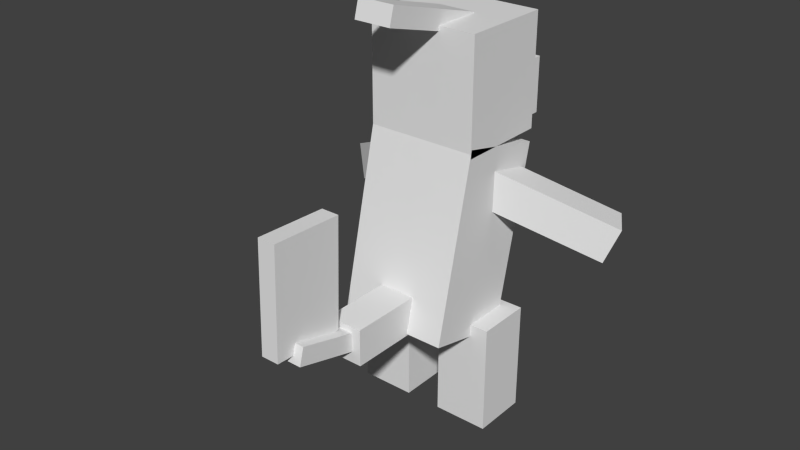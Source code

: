 # Source: Charmeleon.blend  (saved by Blender 2.76.0; exported with 4.5.12 LTS)
import bpy
from mathutils import Matrix  # noqa: F401  (used for matrix-valued properties, if any)

bpy.ops.wm.read_factory_settings(use_empty=True)
scene = bpy.context.scene
scene.name = 'Scene'

# ---- collections
col_collection_1 = bpy.data.collections.new('Collection 1'); scene.collection.children.link(col_collection_1)

# ---- materials (node trees are filled in below, after node groups)
mat_body = bpy.data.materials.new('Body')
mat_body.alpha_threshold = 0.0
mat_body.use_transparent_shadow = False
mat_body.roughness = 0.5
mat_flame = bpy.data.materials.new('Flame')
mat_flame.alpha_threshold = 0.0
mat_flame.use_transparent_shadow = False
mat_flame.roughness = 0.5

# ---- material node trees

# ---- world
world_world = bpy.data.worlds.new('World'); scene.world = world_world
world_world.color = (0.05088, 0.05088, 0.05088)
world_world.use_sun_shadow = False
world_world.sun_shadow_jitter_overblur = 0.0
world_world.cycles.sampling_method = 'MANUAL'
world_world.cycles.sample_map_resolution = 256

# ---- meshes
me_body = bpy.data.meshes.new('body')
me_body.from_pydata([(0.1875, -0.3396, -0.08195), (-0.1875, -0.3396, -0.08195), (-0.1875, 0.2693, -0.2225), (0.1875, 0.2693, -0.2225), (-0.1875, -0.2693, 0.2225), (0.1875, -0.2693, 0.2225), (0.1875, 0.3396, 0.08195), (-0.1875, 0.3396, 0.08195)], [], [(0, 1, 2, 3), (4, 5, 6, 7), (3, 2, 7, 6), (5, 4, 1, 0), (5, 0, 3, 6), (1, 4, 7, 2)])
_uv = me_body.uv_layers.new(name='UVMap')
_uv.uv.foreach_set('vector', [0.3281, 0.03125, 0.4219, 0.03125, 0.4219, 0.3438, 0.3281, 0.3438, 0.5, 0.03125, 0.5938, 0.03125, 0.5938, 0.3438, 0.5, 0.3438, 0.3281, 0.3438, 0.4219, 0.3438, 0.4219, 0.5, 0.3281, 0.5, 0.4219, 0.3438, 0.5156, 0.3438, 0.5156, 0.5, 0.4219, 0.5, 0.25, 0.03125, 0.3281, 0.03125, 0.3281, 0.3438, 0.25, 0.3438, 0.4219, 0.03125, 0.5, 0.03125, 0.5, 0.3438, 0.4219, 0.3438])
me_body.materials.append(mat_body)
me_body.use_remesh_preserve_volume = False
me_body.use_remesh_preserve_attributes = False
me_body.use_mirror_vertex_groups = False
me_body.update()
me_rightleg = bpy.data.meshes.new('rightleg')
me_rightleg.from_pydata([(0.09375, -0.375, -0.09375), (-0.09375, -0.375, -0.09375), (-0.09375, 0.0, -0.09375), (0.09375, 0.0, -0.09375), (-0.09375, -0.375, 0.09375), (0.09375, -0.375, 0.09375), (0.09375, 0.0, 0.09375), (-0.09375, 0.0, 0.09375)], [], [(0, 1, 2, 3), (4, 5, 6, 7), (3, 2, 7, 6), (5, 4, 1, 0), (5, 0, 3, 6), (1, 4, 7, 2)])
_uv = me_rightleg.uv_layers.new(name='UVMap')
_uv.uv.foreach_set('vector', [0.04688, 0.3125, 0.09375, 0.3125, 0.09375, 0.5, 0.04688, 0.5, 0.1406, 0.3125, 0.1875, 0.3125, 0.1875, 0.5, 0.1406, 0.5, 0.04688, 0.5, 0.09375, 0.5, 0.09375, 0.5938, 0.04688, 0.5938, 0.09375, 0.5, 0.1406, 0.5, 0.1406, 0.5938, 0.09375, 0.5938, 0.0, 0.3125, 0.04688, 0.3125, 0.04688, 0.5, 0.0, 0.5, 0.09375, 0.3125, 0.1406, 0.3125, 0.1406, 0.5, 0.09375, 0.5])
me_rightleg.materials.append(mat_body)
me_rightleg.use_remesh_preserve_volume = False
me_rightleg.use_remesh_preserve_attributes = False
me_rightleg.use_mirror_vertex_groups = False
me_rightleg.update()
me_rightarm = bpy.data.meshes.new('rightarm')
me_rightarm.from_pydata([(0.3398, -0.1137, -0.2661), (0.2991, -0.2288, -0.2395), (-0.05166, -0.059, -0.04078), (-0.01097, 0.05616, -0.06736), (0.3618, -0.226, -0.1314), (0.4025, -0.1109, -0.1579), (0.05166, 0.059, 0.04078), (0.01097, -0.05616, 0.06736)], [], [(0, 1, 2, 3), (4, 5, 6, 7), (3, 2, 7, 6), (5, 4, 1, 0), (5, 0, 3, 6), (1, 4, 7, 2)])
_uv = me_rightarm.uv_layers.new(name='UVMap')
_uv.uv.foreach_set('vector', [0.9062, 0.7188, 0.9375, 0.7188, 0.9375, 0.9375, 0.9062, 0.9375, 0.9688, 0.7188, 1.0, 0.7188, 1.0, 0.9375, 0.9688, 0.9375, 0.9062, 0.9375, 0.9375, 0.9375, 0.9375, 1.0, 0.9062, 1.0, 0.9375, 0.9375, 0.9688, 0.9375, 0.9688, 1.0, 0.9375, 1.0, 0.875, 0.7188, 0.9062, 0.7188, 0.9062, 0.9375, 0.875, 0.9375, 0.9375, 0.7188, 0.9688, 0.7188, 0.9688, 0.9375, 0.9375, 0.9375])
me_rightarm.materials.append(mat_body)
me_rightarm.use_remesh_preserve_volume = False
me_rightarm.use_remesh_preserve_attributes = False
me_rightarm.use_mirror_vertex_groups = False
me_rightarm.update()
me_leftleg = bpy.data.meshes.new('leftleg')
me_leftleg.from_pydata([(0.09375, -0.375, -0.09375), (-0.09375, -0.375, -0.09375), (-0.09375, 0.0, -0.09375), (0.09375, 0.0, -0.09375), (-0.09375, -0.375, 0.09375), (0.09375, -0.375, 0.09375), (0.09375, 0.0, 0.09375), (-0.09375, 0.0, 0.09375)], [], [(0, 1, 2, 3), (4, 5, 6, 7), (3, 2, 7, 6), (5, 4, 1, 0), (5, 0, 3, 6), (1, 4, 7, 2)])
_uv = me_leftleg.uv_layers.new(name='UVMap')
_uv.uv.foreach_set('vector', [0.04688, 0.03125, 0.09375, 0.03125, 0.09375, 0.2188, 0.04688, 0.2188, 0.1406, 0.03125, 0.1875, 0.03125, 0.1875, 0.2188, 0.1406, 0.2188, 0.04688, 0.2188, 0.09375, 0.2188, 0.09375, 0.3125, 0.04688, 0.3125, 0.09375, 0.2188, 0.1406, 0.2188, 0.1406, 0.3125, 0.09375, 0.3125, 0.0, 0.03125, 0.04688, 0.03125, 0.04688, 0.2188, 0.0, 0.2188, 0.09375, 0.03125, 0.1406, 0.03125, 0.1406, 0.2188, 0.09375, 0.2188])
me_leftleg.materials.append(mat_body)
me_leftleg.use_remesh_preserve_volume = False
me_leftleg.use_remesh_preserve_attributes = False
me_leftleg.use_mirror_vertex_groups = False
me_leftleg.update()
me_leftarm = bpy.data.meshes.new('leftarm')
me_leftarm.from_pydata([(-0.2991, -0.2288, -0.2395), (-0.3398, -0.1137, -0.2661), (0.01097, 0.05616, -0.06736), (0.05166, -0.059, -0.04078), (-0.4025, -0.1109, -0.1579), (-0.3618, -0.226, -0.1314), (-0.01097, -0.05616, 0.06736), (-0.05166, 0.059, 0.04078)], [], [(0, 1, 2, 3), (4, 5, 6, 7), (3, 2, 7, 6), (5, 4, 1, 0), (5, 0, 3, 6), (1, 4, 7, 2)])
_uv = me_leftarm.uv_layers.new(name='UVMap')
_uv.uv.foreach_set('vector', [0.9062, 0.7188, 0.9375, 0.7188, 0.9375, 0.9375, 0.9062, 0.9375, 0.9688, 0.7188, 1.0, 0.7188, 1.0, 0.9375, 0.9688, 0.9375, 0.9062, 0.9375, 0.9375, 0.9375, 0.9375, 1.0, 0.9062, 1.0, 0.9375, 0.9375, 0.9688, 0.9375, 0.9688, 1.0, 0.9375, 1.0, 0.875, 0.7188, 0.9062, 0.7188, 0.9062, 0.9375, 0.875, 0.9375, 0.9375, 0.7188, 0.9688, 0.7188, 0.9688, 0.9375, 0.9375, 0.9375])
me_leftarm.materials.append(mat_body)
me_leftarm.use_remesh_preserve_volume = False
me_leftarm.use_remesh_preserve_attributes = False
me_leftarm.use_mirror_vertex_groups = False
me_leftarm.update()
me_tail1 = bpy.data.meshes.new('tail1')
me_tail1.from_pydata([(0.0625, -0.0625, -0.125), (-0.0625, -0.0625, -0.125), (-0.0625, 0.0625, -0.125), (0.0625, 0.0625, -0.125), (-0.0625, -0.0625, 0.125), (0.0625, -0.0625, 0.125), (0.0625, 0.0625, 0.125), (-0.0625, 0.0625, 0.125)], [], [(0, 1, 2, 3), (4, 5, 6, 7), (3, 2, 7, 6), (5, 4, 1, 0), (5, 0, 3, 6), (1, 4, 7, 2)])
_uv = me_tail1.uv_layers.new(name='UVMap')
_uv.uv.foreach_set('vector', [0.4062, 0.8125, 0.4375, 0.8125, 0.4375, 0.875, 0.4062, 0.875, 0.5, 0.8125, 0.5312, 0.8125, 0.5312, 0.875, 0.5, 0.875, 0.4062, 0.875, 0.4375, 0.875, 0.4375, 1.0, 0.4062, 1.0, 0.4375, 0.875, 0.4688, 0.875, 0.4688, 1.0, 0.4375, 1.0, 0.3438, 0.8125, 0.4062, 0.8125, 0.4062, 0.875, 0.3438, 0.875, 0.4375, 0.8125, 0.5, 0.8125, 0.5, 0.875, 0.4375, 0.875])
me_tail1.materials.append(mat_body)
me_tail1.use_remesh_preserve_volume = False
me_tail1.use_remesh_preserve_attributes = False
me_tail1.use_mirror_vertex_groups = False
me_tail1.update()
me_tail2 = bpy.data.meshes.new('tail2')
me_tail2.from_pydata([(0.03125, -0.06254, -0.1127), (-0.03125, -0.06254, -0.1127), (-0.03125, -0.002167, -0.1288), (0.03125, -0.002167, -0.1288), (-0.03125, 0.002167, 0.1288), (0.03125, 0.002167, 0.1288), (0.03125, 0.06254, 0.1127), (-0.03125, 0.06254, 0.1127)], [], [(0, 1, 2, 3), (4, 5, 6, 7), (3, 2, 7, 6), (5, 4, 1, 0), (5, 0, 3, 6), (1, 4, 7, 2)])
_uv = me_tail2.uv_layers.new(name='UVMap')
_uv.uv.foreach_set('vector', [0.4062, 0.6562, 0.4219, 0.6562, 0.4219, 0.6875, 0.4062, 0.6875, 0.4844, 0.6562, 0.5, 0.6562, 0.5, 0.6875, 0.4844, 0.6875, 0.4062, 0.6875, 0.4219, 0.6875, 0.4219, 0.8125, 0.4062, 0.8125, 0.4219, 0.6875, 0.4375, 0.6875, 0.4375, 0.8125, 0.4219, 0.8125, 0.3438, 0.6562, 0.4062, 0.6562, 0.4062, 0.6875, 0.3438, 0.6875, 0.4219, 0.6562, 0.4844, 0.6562, 0.4844, 0.6875, 0.4219, 0.6875])
me_tail2.materials.append(mat_body)
me_tail2.use_remesh_preserve_volume = False
me_tail2.use_remesh_preserve_attributes = False
me_tail2.use_mirror_vertex_groups = False
me_tail2.update()
me_flame = bpy.data.meshes.new('flame')
me_flame.from_pydata([(0.03125, -0.1917, -0.1184), (-0.03125, -0.1917, -0.1184), (-0.03125, 0.183, -0.1315), (0.03125, 0.183, -0.1315), (-0.03125, -0.183, 0.1315), (0.03125, -0.183, 0.1315), (0.03125, 0.1917, 0.1184), (-0.03125, 0.1917, 0.1184)], [], [(0, 1, 2, 3), (4, 5, 6, 7), (3, 2, 7, 6), (5, 4, 1, 0), (5, 0, 3, 6), (1, 4, 7, 2)])
_uv = me_flame.uv_layers.new(name='UVMap')
_uv.uv.foreach_set('vector', [0.6094, 0.6875, 0.625, 0.6875, 0.625, 0.875, 0.6094, 0.875, 0.6875, 0.6875, 0.7031, 0.6875, 0.7031, 0.875, 0.6875, 0.875, 0.6094, 0.875, 0.625, 0.875, 0.625, 1.0, 0.6094, 1.0, 0.625, 0.875, 0.6406, 0.875, 0.6406, 1.0, 0.625, 1.0, 0.5469, 0.6875, 0.6094, 0.6875, 0.6094, 0.875, 0.5469, 0.875, 0.625, 0.6875, 0.6875, 0.6875, 0.6875, 0.875, 0.625, 0.875])
me_flame.materials.append(mat_flame)
me_flame.use_remesh_preserve_volume = False
me_flame.use_remesh_preserve_attributes = False
me_flame.use_mirror_vertex_groups = False
me_flame.update()
me_head = bpy.data.meshes.new('head')
me_head.from_pydata([(0.1875, 0.0, -0.1562), (-0.1875, 0.0, -0.1562), (-0.1875, 0.375, -0.1562), (0.1875, 0.375, -0.1562), (-0.1875, 0.0, 0.1562), (0.1875, 0.0, 0.1562), (0.1875, 0.375, 0.1562), (-0.1875, 0.375, 0.1562)], [], [(0, 1, 2, 3), (4, 5, 6, 7), (3, 2, 7, 6), (5, 4, 1, 0), (5, 0, 3, 6), (1, 4, 7, 2)])
_uv = me_head.uv_layers.new(name='UVMap')
_uv.uv.foreach_set('vector', [0.07812, 0.6562, 0.1719, 0.6562, 0.1719, 0.8438, 0.07812, 0.8438, 0.25, 0.6562, 0.3438, 0.6562, 0.3438, 0.8438, 0.25, 0.8438, 0.07812, 0.8438, 0.1719, 0.8438, 0.1719, 1.0, 0.07812, 1.0, 0.1719, 0.8438, 0.2656, 0.8438, 0.2656, 1.0, 0.1719, 1.0, 0.0, 0.6562, 0.07812, 0.6562, 0.07812, 0.8438, 0.0, 0.8438, 0.1719, 0.6562, 0.25, 0.6562, 0.25, 0.8438, 0.1719, 0.8438])
me_head.materials.append(mat_body)
me_head.use_remesh_preserve_volume = False
me_head.use_remesh_preserve_attributes = False
me_head.use_mirror_vertex_groups = False
me_head.update()
me_horn = bpy.data.meshes.new('horn')
me_horn.from_pydata([(0.0625, -0.08013, -0.1724), (-0.0625, -0.08013, -0.1724), (-0.0625, -0.01989, -0.189), (0.0625, -0.01989, -0.189), (-0.0625, 0.01989, 0.189), (0.0625, 0.01989, 0.189), (0.0625, 0.08013, 0.1724), (-0.0625, 0.08013, 0.1724)], [], [(0, 1, 2, 3), (4, 5, 6, 7), (3, 2, 7, 6), (5, 4, 1, 0), (5, 0, 3, 6), (1, 4, 7, 2)])
_uv = me_horn.uv_layers.new(name='UVMap')
_uv.uv.foreach_set('vector', [0.6875, 0.03125, 0.7188, 0.03125, 0.7188, 0.0625, 0.6875, 0.0625, 0.8125, 0.03125, 0.8438, 0.03125, 0.8438, 0.0625, 0.8125, 0.0625, 0.6875, 0.0625, 0.7188, 0.0625, 0.7188, 0.25, 0.6875, 0.25, 0.7188, 0.0625, 0.75, 0.0625, 0.75, 0.25, 0.7188, 0.25, 0.5938, 0.03125, 0.6875, 0.03125, 0.6875, 0.0625, 0.5938, 0.0625, 0.7188, 0.03125, 0.8125, 0.03125, 0.8125, 0.0625, 0.7188, 0.0625])
me_horn.materials.append(mat_body)
me_horn.use_remesh_preserve_volume = False
me_horn.use_remesh_preserve_attributes = False
me_horn.use_mirror_vertex_groups = False
me_horn.update()
me_snout = bpy.data.meshes.new('snout')
me_snout.from_pydata([(0.125, -0.09375, -0.09375), (-0.125, -0.09375, -0.09375), (-0.125, 0.09375, -0.09375), (0.125, 0.09375, -0.09375), (-0.125, -0.09375, 0.09375), (0.125, -0.09375, 0.09375), (0.125, 0.09375, 0.09375), (-0.125, 0.09375, 0.09375)], [], [(0, 1, 2, 3), (4, 5, 6, 7), (3, 2, 7, 6), (5, 4, 1, 0), (5, 0, 3, 6), (1, 4, 7, 2)])
_uv = me_snout.uv_layers.new(name='UVMap')
_uv.uv.foreach_set('vector', [0.6406, 0.2812, 0.7031, 0.2812, 0.7031, 0.375, 0.6406, 0.375, 0.75, 0.2812, 0.8125, 0.2812, 0.8125, 0.375, 0.75, 0.375, 0.6406, 0.375, 0.7031, 0.375, 0.7031, 0.4688, 0.6406, 0.4688, 0.7031, 0.375, 0.7656, 0.375, 0.7656, 0.4688, 0.7031, 0.4688, 0.5938, 0.2812, 0.6406, 0.2812, 0.6406, 0.375, 0.5938, 0.375, 0.7031, 0.2812, 0.75, 0.2812, 0.75, 0.375, 0.7031, 0.375])
me_snout.materials.append(mat_body)
me_snout.use_remesh_preserve_volume = False
me_snout.use_remesh_preserve_attributes = False
me_snout.use_mirror_vertex_groups = False
me_snout.update()

# ---- objects
ob_body = bpy.data.objects.new('body', me_body)
ob_rightleg = bpy.data.objects.new('rightleg', me_rightleg)
ob_rightarm = bpy.data.objects.new('rightarm', me_rightarm)
ob_leftleg = bpy.data.objects.new('leftleg', me_leftleg)
ob_leftarm = bpy.data.objects.new('leftarm', me_leftarm)
ob_tail1 = bpy.data.objects.new('tail1', me_tail1)
ob_tail2 = bpy.data.objects.new('tail2', me_tail2)
ob_flame = bpy.data.objects.new('flame', me_flame)
ob_head = bpy.data.objects.new('head', me_head)
ob_horn = bpy.data.objects.new('horn', me_horn)
ob_snout = bpy.data.objects.new('snout', me_snout)

# ---- transforms, parenting, visibility, modifiers, constraints
ob_body.location = (0.0, -0.03985, 0.626)
ob_body.rotation_euler = (1.571, -0.0, 0.0)
ob_body.lineart.crease_threshold = 0.0
ob_rightleg.parent = ob_body
ob_rightleg.matrix_parent_inverse = Matrix(((1.0, 0.0, 0.0, 0.0), (0.0, -1.629e-07, 1.0, -0.626), (0.0, -1.0, -1.629e-07, -0.03985), (0.0, 0.0, 0.0, 1.0)))
ob_rightleg.location = (0.1562, -0.004739, 0.3613)
ob_rightleg.rotation_euler = (1.571, -0.0, 0.0)
ob_rightleg.lineart.crease_threshold = 0.0
ob_rightarm.parent = ob_body
ob_rightarm.matrix_parent_inverse = Matrix(((1.0, 0.0, 0.0, 0.0), (0.0, -1.629e-07, 1.0, -0.626), (0.0, -1.0, -1.629e-07, -0.03985), (0.0, 0.0, 0.0, 1.0)))
ob_rightarm.location = (0.125, 0.0332, 0.8035)
ob_rightarm.rotation_euler = (1.571, -0.0, 0.0)
ob_rightarm.lineart.crease_threshold = 0.0
ob_leftleg.parent = ob_body
ob_leftleg.matrix_parent_inverse = Matrix(((1.0, 0.0, 0.0, 0.0), (0.0, -1.629e-07, 1.0, -0.626), (0.0, -1.0, -1.629e-07, -0.03985), (0.0, 0.0, 0.0, 1.0)))
ob_leftleg.location = (-0.1562, -0.004739, 0.3613)
ob_leftleg.rotation_euler = (1.571, -0.0, 0.0)
ob_leftleg.lineart.crease_threshold = 0.0
ob_leftarm.parent = ob_body
ob_leftarm.matrix_parent_inverse = Matrix(((1.0, 0.0, 0.0, 0.0), (0.0, -1.629e-07, 1.0, -0.626), (0.0, -1.0, -1.629e-07, -0.03985), (0.0, 0.0, 0.0, 1.0)))
ob_leftarm.location = (-0.125, 0.0332, 0.8035)
ob_leftarm.rotation_euler = (1.571, -0.0, 0.0)
ob_leftarm.lineart.crease_threshold = 0.0
ob_tail1.parent = ob_body
ob_tail1.matrix_parent_inverse = Matrix(((1.0, 0.0, 0.0, 0.0), (0.0, -1.629e-07, 1.0, -0.626), (0.0, -1.0, -1.629e-07, -0.03985), (0.0, 0.0, 0.0, 1.0)))
ob_tail1.location = (0.0, -0.3551, 0.4133)
ob_tail1.rotation_euler = (1.571, -0.0, 0.0)
ob_tail1.lineart.crease_threshold = 0.0
ob_tail2.parent = ob_tail1
ob_tail2.matrix_parent_inverse = Matrix(((1.0, 0.0, 0.0, 0.0), (0.0, -1.629e-07, 1.0, -0.4133), (0.0, -1.0, -1.629e-07, -0.3551), (0.0, 0.0, 0.0, 1.0)))
ob_tail2.location = (0.0, -0.5696, 0.4457)
ob_tail2.rotation_euler = (1.571, -0.0, 0.0)
ob_tail2.lineart.crease_threshold = 0.0
ob_flame.parent = ob_tail2
ob_flame.matrix_parent_inverse = Matrix(((1.0, 0.0, 0.0, 0.0), (0.0, -1.629e-07, 1.0, -0.4457), (0.0, -1.0, -1.629e-07, -0.5696), (0.0, 0.0, 0.0, 1.0)))
ob_flame.location = (-0.03125, -0.6223, 0.6562)
ob_flame.rotation_euler = (1.571, -0.0, 0.0)
ob_flame.lineart.crease_threshold = 0.0
ob_head.parent = ob_body
ob_head.matrix_parent_inverse = Matrix(((1.0, 0.0, 0.0, 0.0), (0.0, -1.629e-07, 1.0, -0.626), (0.0, -1.0, -1.629e-07, -0.03985), (0.0, 0.0, 0.0, 1.0)))
ob_head.location = (0.0, 0.03125, 0.9375)
ob_head.rotation_euler = (1.571, -0.0, 0.0)
ob_head.lineart.crease_threshold = 0.0
ob_horn.parent = ob_head
ob_horn.matrix_parent_inverse = Matrix(((1.0, 0.0, 0.0, 0.0), (0.0, -1.629e-07, 1.0, -0.9375), (0.0, -1.0, -1.629e-07, 0.03125), (0.0, 0.0, 0.0, 1.0)))
ob_horn.location = (0.0, -0.1493, 1.335)
ob_horn.rotation_euler = (1.571, -0.0, 0.0)
ob_horn.lineart.crease_threshold = 0.0
ob_snout.parent = ob_head
ob_snout.matrix_parent_inverse = Matrix(((1.0, 0.0, 0.0, 0.0), (0.0, -1.629e-07, 1.0, -0.9375), (0.0, -1.0, -1.629e-07, 0.03125), (0.0, 0.0, 0.0, 1.0)))
ob_snout.location = (-0.001875, 0.2188, 1.031)
ob_snout.rotation_euler = (1.571, -0.0, 0.0)
ob_snout.lineart.crease_threshold = 0.0

# ---- collection membership
col_collection_1.objects.link(ob_body)
col_collection_1.objects.link(ob_rightleg)
col_collection_1.objects.link(ob_rightarm)
col_collection_1.objects.link(ob_leftleg)
col_collection_1.objects.link(ob_leftarm)
col_collection_1.objects.link(ob_tail1)
col_collection_1.objects.link(ob_tail2)
col_collection_1.objects.link(ob_flame)
col_collection_1.objects.link(ob_head)
col_collection_1.objects.link(ob_horn)
col_collection_1.objects.link(ob_snout)

# ---- scene / render settings (as saved in the file)
scene.frame_start = 1; scene.frame_end = 250; scene.frame_set(1)
scene.render.engine = 'BLENDER_EEVEE_NEXT'
scene.render.resolution_percentage = 50
scene.render.dither_intensity = 0.0
scene.cycles.use_denoising = False
scene.cycles.samples = 10
scene.cycles.sampling_pattern = 'TABULATED_SOBOL'
scene.cycles.light_sampling_threshold = 0.0
scene.cycles.use_adaptive_sampling = False
scene.cycles.use_light_tree = False
scene.cycles.blur_glossy = 0.0
scene.cycles.pixel_filter_type = 'GAUSSIAN'
scene.cycles.sample_clamp_indirect = 0.0
scene.view_settings.view_transform = 'Standard'
bpy.context.view_layer.update()

# ---- added for rendering (the .blend has no active camera and no usable light): camera, sun
cam_auto = bpy.data.cameras.new('AutoCamera')
cam_auto.lens = 50.0
cam_auto.sensor_width = 36.0
cam_auto.clip_end = 1000.0
ob_auto_camera = bpy.data.objects.new('AutoCamera', cam_auto)
scene.collection.objects.link(ob_auto_camera)
ob_auto_camera.location = (1.91699, -2.52104, 2.23454)
ob_auto_camera.rotation_euler = (1.09748, -7.21219e-08, 0.694738)
scene.camera = ob_auto_camera
light_auto_sun = bpy.data.lights.new('AutoSun', 'SUN')
light_auto_sun.energy = 3.0
light_auto_sun.angle = 0.0523599
ob_auto_sun = bpy.data.objects.new('AutoSun', light_auto_sun)
scene.collection.objects.link(ob_auto_sun)
ob_auto_sun.rotation_euler = (0.872665, 0.174533, 0.523599)
bpy.context.view_layer.update()
